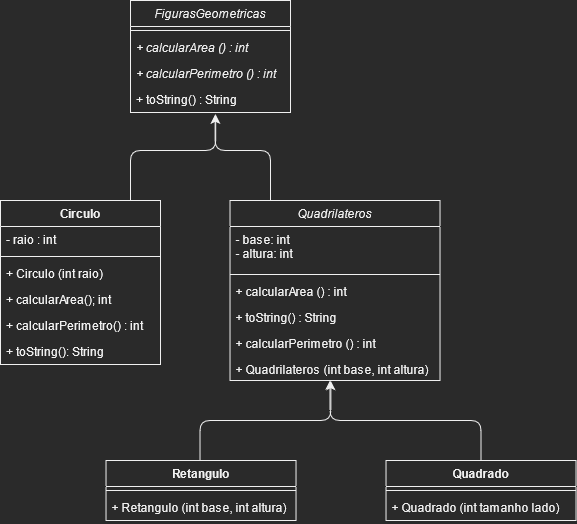

The diagram above was exported from draw.io. Its source (the exported page's mxGraphModel, read from the mxfile embedded in the PNG):
<mxGraphModel dx="1422" dy="780" grid="1" gridSize="10" guides="1" tooltips="1" connect="1" arrows="1" fold="1" page="1" pageScale="1" pageWidth="827" pageHeight="1169" math="0" shadow="0">
  <root>
    <mxCell id="WIyWlLk6GJQsqaUBKTNV-0" />
    <mxCell id="WIyWlLk6GJQsqaUBKTNV-1" parent="WIyWlLk6GJQsqaUBKTNV-0" />
    <mxCell id="yrEvfHWVo96NV17uZY97-5" value="FigurasGeometricas" style="swimlane;fontStyle=2;align=center;verticalAlign=top;childLayout=stackLayout;horizontal=1;startSize=26;horizontalStack=0;resizeParent=1;resizeParentMax=0;resizeLast=0;collapsible=1;marginBottom=0;" parent="WIyWlLk6GJQsqaUBKTNV-1" vertex="1">
      <mxGeometry x="180" y="190" width="160" height="112" as="geometry" />
    </mxCell>
    <mxCell id="yrEvfHWVo96NV17uZY97-7" value="" style="line;strokeWidth=1;fillColor=none;align=left;verticalAlign=middle;spacingTop=-1;spacingLeft=3;spacingRight=3;rotatable=0;labelPosition=right;points=[];portConstraint=eastwest;" parent="yrEvfHWVo96NV17uZY97-5" vertex="1">
      <mxGeometry y="26" width="160" height="8" as="geometry" />
    </mxCell>
    <mxCell id="yrEvfHWVo96NV17uZY97-8" value="+ calcularArea () : int" style="text;strokeColor=none;fillColor=none;align=left;verticalAlign=top;spacingLeft=4;spacingRight=4;overflow=hidden;rotatable=0;points=[[0,0.5],[1,0.5]];portConstraint=eastwest;fontStyle=2" parent="yrEvfHWVo96NV17uZY97-5" vertex="1">
      <mxGeometry y="34" width="160" height="26" as="geometry" />
    </mxCell>
    <mxCell id="yrEvfHWVo96NV17uZY97-13" value="+ calcularPerimetro () : int" style="text;strokeColor=none;fillColor=none;align=left;verticalAlign=top;spacingLeft=4;spacingRight=4;overflow=hidden;rotatable=0;points=[[0,0.5],[1,0.5]];portConstraint=eastwest;fontStyle=2" parent="yrEvfHWVo96NV17uZY97-5" vertex="1">
      <mxGeometry y="60" width="160" height="26" as="geometry" />
    </mxCell>
    <mxCell id="yrEvfHWVo96NV17uZY97-14" value="+ toString() : String" style="text;strokeColor=none;fillColor=none;align=left;verticalAlign=top;spacingLeft=4;spacingRight=4;overflow=hidden;rotatable=0;points=[[0,0.5],[1,0.5]];portConstraint=eastwest;fontStyle=0" parent="yrEvfHWVo96NV17uZY97-5" vertex="1">
      <mxGeometry y="86" width="160" height="26" as="geometry" />
    </mxCell>
    <mxCell id="yrEvfHWVo96NV17uZY97-38" style="edgeStyle=orthogonalEdgeStyle;rounded=1;orthogonalLoop=1;jettySize=auto;html=1;entryX=0.529;entryY=1.077;entryDx=0;entryDy=0;entryPerimeter=0;" parent="WIyWlLk6GJQsqaUBKTNV-1" source="yrEvfHWVo96NV17uZY97-15" target="yrEvfHWVo96NV17uZY97-14" edge="1">
      <mxGeometry relative="1" as="geometry">
        <Array as="points">
          <mxPoint x="320" y="340" />
          <mxPoint x="265" y="340" />
        </Array>
      </mxGeometry>
    </mxCell>
    <mxCell id="yrEvfHWVo96NV17uZY97-15" value="Quadrilateros" style="swimlane;fontStyle=2;align=center;verticalAlign=top;childLayout=stackLayout;horizontal=1;startSize=26;horizontalStack=0;resizeParent=1;resizeParentMax=0;resizeLast=0;collapsible=1;marginBottom=0;" parent="WIyWlLk6GJQsqaUBKTNV-1" vertex="1">
      <mxGeometry x="279.52" y="390" width="210" height="180" as="geometry" />
    </mxCell>
    <mxCell id="yrEvfHWVo96NV17uZY97-16" value="- base: int&#10;- altura: int&#10;" style="text;strokeColor=none;fillColor=none;align=left;verticalAlign=top;spacingLeft=4;spacingRight=4;overflow=hidden;rotatable=0;points=[[0,0.5],[1,0.5]];portConstraint=eastwest;" parent="yrEvfHWVo96NV17uZY97-15" vertex="1">
      <mxGeometry y="26" width="210" height="44" as="geometry" />
    </mxCell>
    <mxCell id="yrEvfHWVo96NV17uZY97-17" value="" style="line;strokeWidth=1;fillColor=none;align=left;verticalAlign=middle;spacingTop=-1;spacingLeft=3;spacingRight=3;rotatable=0;labelPosition=right;points=[];portConstraint=eastwest;" parent="yrEvfHWVo96NV17uZY97-15" vertex="1">
      <mxGeometry y="70" width="210" height="8" as="geometry" />
    </mxCell>
    <mxCell id="yrEvfHWVo96NV17uZY97-19" value="+ calcularArea () : int" style="text;strokeColor=none;fillColor=none;align=left;verticalAlign=top;spacingLeft=4;spacingRight=4;overflow=hidden;rotatable=0;points=[[0,0.5],[1,0.5]];portConstraint=eastwest;fontStyle=0" parent="yrEvfHWVo96NV17uZY97-15" vertex="1">
      <mxGeometry y="78" width="210" height="26" as="geometry" />
    </mxCell>
    <mxCell id="yrEvfHWVo96NV17uZY97-21" value="+ toString() : String" style="text;strokeColor=none;fillColor=none;align=left;verticalAlign=top;spacingLeft=4;spacingRight=4;overflow=hidden;rotatable=0;points=[[0,0.5],[1,0.5]];portConstraint=eastwest;fontStyle=0" parent="yrEvfHWVo96NV17uZY97-15" vertex="1">
      <mxGeometry y="104" width="210" height="26" as="geometry" />
    </mxCell>
    <mxCell id="yrEvfHWVo96NV17uZY97-20" value="+ calcularPerimetro () : int" style="text;strokeColor=none;fillColor=none;align=left;verticalAlign=top;spacingLeft=4;spacingRight=4;overflow=hidden;rotatable=0;points=[[0,0.5],[1,0.5]];portConstraint=eastwest;fontStyle=0" parent="yrEvfHWVo96NV17uZY97-15" vertex="1">
      <mxGeometry y="130" width="210" height="26" as="geometry" />
    </mxCell>
    <mxCell id="yrEvfHWVo96NV17uZY97-18" value="+ Quadrilateros (int base, int altura)" style="text;strokeColor=none;fillColor=none;align=left;verticalAlign=top;spacingLeft=4;spacingRight=4;overflow=hidden;rotatable=0;points=[[0,0.5],[1,0.5]];portConstraint=eastwest;" parent="yrEvfHWVo96NV17uZY97-15" vertex="1">
      <mxGeometry y="156" width="210" height="24" as="geometry" />
    </mxCell>
    <mxCell id="yrEvfHWVo96NV17uZY97-28" style="edgeStyle=orthogonalEdgeStyle;rounded=1;orthogonalLoop=1;jettySize=auto;html=1;entryX=0.476;entryY=1;entryDx=0;entryDy=0;entryPerimeter=0;" parent="WIyWlLk6GJQsqaUBKTNV-1" source="yrEvfHWVo96NV17uZY97-24" target="yrEvfHWVo96NV17uZY97-18" edge="1">
      <mxGeometry relative="1" as="geometry" />
    </mxCell>
    <mxCell id="yrEvfHWVo96NV17uZY97-24" value="Quadrado" style="swimlane;fontStyle=1;align=center;verticalAlign=top;childLayout=stackLayout;horizontal=1;startSize=26;horizontalStack=0;resizeParent=1;resizeParentMax=0;resizeLast=0;collapsible=1;marginBottom=0;" parent="WIyWlLk6GJQsqaUBKTNV-1" vertex="1">
      <mxGeometry x="435.52" y="650" width="190" height="60" as="geometry" />
    </mxCell>
    <mxCell id="yrEvfHWVo96NV17uZY97-26" value="" style="line;strokeWidth=1;fillColor=none;align=left;verticalAlign=middle;spacingTop=-1;spacingLeft=3;spacingRight=3;rotatable=0;labelPosition=right;points=[];portConstraint=eastwest;" parent="yrEvfHWVo96NV17uZY97-24" vertex="1">
      <mxGeometry y="26" width="190" height="8" as="geometry" />
    </mxCell>
    <mxCell id="yrEvfHWVo96NV17uZY97-27" value="+ Quadrado (int tamanho lado)" style="text;strokeColor=none;fillColor=none;align=left;verticalAlign=top;spacingLeft=4;spacingRight=4;overflow=hidden;rotatable=0;points=[[0,0.5],[1,0.5]];portConstraint=eastwest;" parent="yrEvfHWVo96NV17uZY97-24" vertex="1">
      <mxGeometry y="34" width="190" height="26" as="geometry" />
    </mxCell>
    <mxCell id="yrEvfHWVo96NV17uZY97-32" style="edgeStyle=orthogonalEdgeStyle;rounded=1;orthogonalLoop=1;jettySize=auto;html=1;entryX=0.485;entryY=1.024;entryDx=0;entryDy=0;entryPerimeter=0;" parent="WIyWlLk6GJQsqaUBKTNV-1" edge="1">
      <mxGeometry relative="1" as="geometry">
        <mxPoint x="249.51999999999998" y="650" as="sourcePoint" />
        <mxPoint x="380.3700000000001" y="570.576" as="targetPoint" />
        <Array as="points">
          <mxPoint x="249.51999999999998" y="610" />
          <mxPoint x="380.52" y="610" />
        </Array>
      </mxGeometry>
    </mxCell>
    <mxCell id="yrEvfHWVo96NV17uZY97-29" value="Retangulo" style="swimlane;fontStyle=1;align=center;verticalAlign=top;childLayout=stackLayout;horizontal=1;startSize=26;horizontalStack=0;resizeParent=1;resizeParentMax=0;resizeLast=0;collapsible=1;marginBottom=0;" parent="WIyWlLk6GJQsqaUBKTNV-1" vertex="1">
      <mxGeometry x="155.51999999999998" y="650" width="190" height="60" as="geometry" />
    </mxCell>
    <mxCell id="yrEvfHWVo96NV17uZY97-30" value="" style="line;strokeWidth=1;fillColor=none;align=left;verticalAlign=middle;spacingTop=-1;spacingLeft=3;spacingRight=3;rotatable=0;labelPosition=right;points=[];portConstraint=eastwest;" parent="yrEvfHWVo96NV17uZY97-29" vertex="1">
      <mxGeometry y="26" width="190" height="8" as="geometry" />
    </mxCell>
    <mxCell id="yrEvfHWVo96NV17uZY97-31" value="+ Retangulo (int base, int altura)" style="text;strokeColor=none;fillColor=none;align=left;verticalAlign=top;spacingLeft=4;spacingRight=4;overflow=hidden;rotatable=0;points=[[0,0.5],[1,0.5]];portConstraint=eastwest;" parent="yrEvfHWVo96NV17uZY97-29" vertex="1">
      <mxGeometry y="34" width="190" height="26" as="geometry" />
    </mxCell>
    <mxCell id="yrEvfHWVo96NV17uZY97-37" style="edgeStyle=orthogonalEdgeStyle;rounded=1;orthogonalLoop=1;jettySize=auto;html=1;entryX=0.545;entryY=1;entryDx=0;entryDy=0;entryPerimeter=0;" parent="WIyWlLk6GJQsqaUBKTNV-1" source="yrEvfHWVo96NV17uZY97-33" edge="1">
      <mxGeometry relative="1" as="geometry">
        <mxPoint x="100" y="380" as="sourcePoint" />
        <mxPoint x="265.20000000000005" y="304" as="targetPoint" />
        <Array as="points">
          <mxPoint x="180" y="340" />
          <mxPoint x="265" y="340" />
        </Array>
      </mxGeometry>
    </mxCell>
    <mxCell id="yrEvfHWVo96NV17uZY97-33" value="Circulo" style="swimlane;fontStyle=1;align=center;verticalAlign=top;childLayout=stackLayout;horizontal=1;startSize=26;horizontalStack=0;resizeParent=1;resizeParentMax=0;resizeLast=0;collapsible=1;marginBottom=0;" parent="WIyWlLk6GJQsqaUBKTNV-1" vertex="1">
      <mxGeometry x="50" y="390" width="160" height="164" as="geometry" />
    </mxCell>
    <mxCell id="yrEvfHWVo96NV17uZY97-34" value="- raio : int" style="text;strokeColor=none;fillColor=none;align=left;verticalAlign=top;spacingLeft=4;spacingRight=4;overflow=hidden;rotatable=0;points=[[0,0.5],[1,0.5]];portConstraint=eastwest;" parent="yrEvfHWVo96NV17uZY97-33" vertex="1">
      <mxGeometry y="26" width="160" height="26" as="geometry" />
    </mxCell>
    <mxCell id="yrEvfHWVo96NV17uZY97-35" value="" style="line;strokeWidth=1;fillColor=none;align=left;verticalAlign=middle;spacingTop=-1;spacingLeft=3;spacingRight=3;rotatable=0;labelPosition=right;points=[];portConstraint=eastwest;" parent="yrEvfHWVo96NV17uZY97-33" vertex="1">
      <mxGeometry y="52" width="160" height="8" as="geometry" />
    </mxCell>
    <mxCell id="yrEvfHWVo96NV17uZY97-36" value="+ Circulo (int raio)" style="text;strokeColor=none;fillColor=none;align=left;verticalAlign=top;spacingLeft=4;spacingRight=4;overflow=hidden;rotatable=0;points=[[0,0.5],[1,0.5]];portConstraint=eastwest;" parent="yrEvfHWVo96NV17uZY97-33" vertex="1">
      <mxGeometry y="60" width="160" height="26" as="geometry" />
    </mxCell>
    <mxCell id="yrEvfHWVo96NV17uZY97-39" value="+ calcularArea(); int" style="text;strokeColor=none;fillColor=none;align=left;verticalAlign=top;spacingLeft=4;spacingRight=4;overflow=hidden;rotatable=0;points=[[0,0.5],[1,0.5]];portConstraint=eastwest;" parent="yrEvfHWVo96NV17uZY97-33" vertex="1">
      <mxGeometry y="86" width="160" height="26" as="geometry" />
    </mxCell>
    <mxCell id="yrEvfHWVo96NV17uZY97-40" value="+ calcularPerimetro() : int" style="text;strokeColor=none;fillColor=none;align=left;verticalAlign=top;spacingLeft=4;spacingRight=4;overflow=hidden;rotatable=0;points=[[0,0.5],[1,0.5]];portConstraint=eastwest;" parent="yrEvfHWVo96NV17uZY97-33" vertex="1">
      <mxGeometry y="112" width="160" height="26" as="geometry" />
    </mxCell>
    <mxCell id="yrEvfHWVo96NV17uZY97-41" value="+ toString(): String" style="text;strokeColor=none;fillColor=none;align=left;verticalAlign=top;spacingLeft=4;spacingRight=4;overflow=hidden;rotatable=0;points=[[0,0.5],[1,0.5]];portConstraint=eastwest;" parent="yrEvfHWVo96NV17uZY97-33" vertex="1">
      <mxGeometry y="138" width="160" height="26" as="geometry" />
    </mxCell>
  </root>
</mxGraphModel>